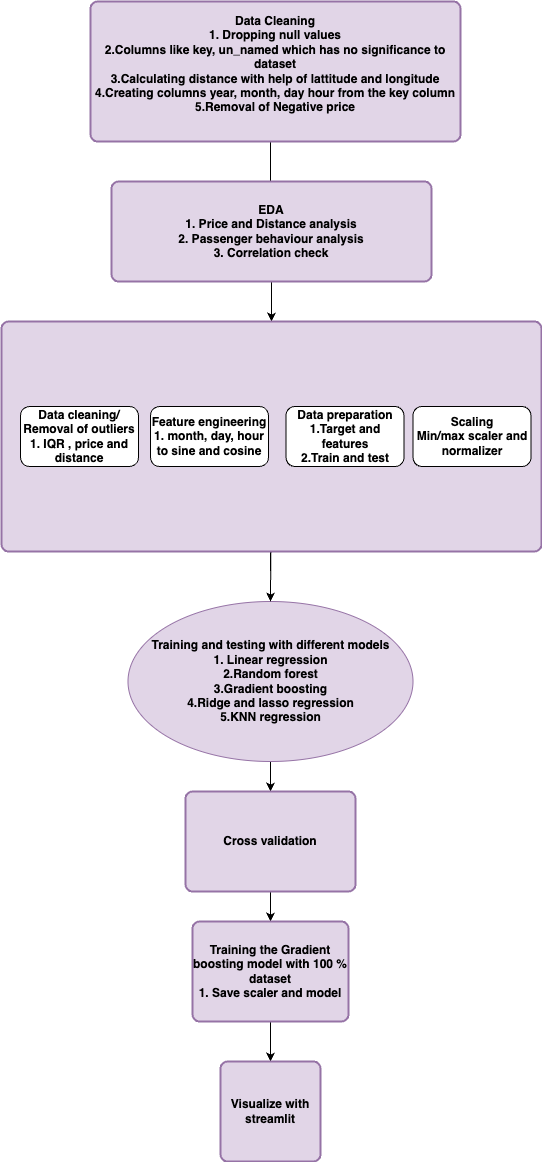

The diagram above was exported from draw.io. Its source (the exported page's mxGraphModel, read from the mxfile embedded in the PNG):
<mxGraphModel dx="651" dy="2043" grid="1" gridSize="10" guides="1" tooltips="1" connect="1" arrows="1" fold="1" page="1" pageScale="1" pageWidth="827" pageHeight="1169" math="0" shadow="0">
  <root>
    <mxCell id="0" />
    <mxCell id="1" parent="0" />
    <mxCell id="hrj_kB7MG1VmGwKVzGGh-57" value="" style="edgeStyle=orthogonalEdgeStyle;rounded=0;orthogonalLoop=1;jettySize=auto;html=1;" edge="1" parent="1" source="hrj_kB7MG1VmGwKVzGGh-1" target="hrj_kB7MG1VmGwKVzGGh-37">
      <mxGeometry relative="1" as="geometry" />
    </mxCell>
    <mxCell id="hrj_kB7MG1VmGwKVzGGh-1" value="&lt;b&gt;Training and testing with different models&lt;/b&gt;&lt;div&gt;&lt;b&gt;1. Linear regression&lt;/b&gt;&lt;/div&gt;&lt;div&gt;&lt;b&gt;2.Random forest&lt;/b&gt;&lt;/div&gt;&lt;div&gt;&lt;b&gt;3.Gradient boosting&lt;/b&gt;&lt;/div&gt;&lt;div&gt;&lt;b&gt;4.Ridge and lasso regression&lt;/b&gt;&lt;/div&gt;&lt;div&gt;&lt;b&gt;5.KNN regression&lt;/b&gt;&lt;/div&gt;" style="ellipse;whiteSpace=wrap;html=1;fillColor=#e1d5e7;strokeColor=#9673a6;" vertex="1" parent="1">
      <mxGeometry x="137.5" y="450" width="285" height="160" as="geometry" />
    </mxCell>
    <mxCell id="hrj_kB7MG1VmGwKVzGGh-55" value="" style="edgeStyle=orthogonalEdgeStyle;rounded=0;orthogonalLoop=1;jettySize=auto;html=1;" edge="1" parent="1">
      <mxGeometry relative="1" as="geometry">
        <mxPoint x="280" y="420" as="sourcePoint" />
        <mxPoint x="280" y="450" as="targetPoint" />
        <Array as="points">
          <mxPoint x="280" y="280" />
          <mxPoint x="281" y="280" />
        </Array>
      </mxGeometry>
    </mxCell>
    <mxCell id="hrj_kB7MG1VmGwKVzGGh-59" value="" style="edgeStyle=orthogonalEdgeStyle;rounded=0;orthogonalLoop=1;jettySize=auto;html=1;" edge="1" parent="1" source="hrj_kB7MG1VmGwKVzGGh-32">
      <mxGeometry relative="1" as="geometry">
        <mxPoint x="280" y="50" as="targetPoint" />
        <Array as="points">
          <mxPoint x="290" y="-10" />
          <mxPoint x="290" y="-10" />
        </Array>
      </mxGeometry>
    </mxCell>
    <mxCell id="hrj_kB7MG1VmGwKVzGGh-32" value="&lt;b&gt;Data Cleaning&lt;/b&gt;&lt;div&gt;&lt;b&gt;1. Dropping null values&lt;/b&gt;&lt;/div&gt;&lt;div&gt;&lt;b&gt;2.Columns like key, un_named which has no significance to dataset&lt;/b&gt;&lt;/div&gt;&lt;div&gt;&lt;b&gt;3.Calculating distance with help of lattitude and longitude&lt;/b&gt;&lt;/div&gt;&lt;div&gt;&lt;b&gt;4.Creating columns year, month, day hour from the key column&lt;/b&gt;&lt;/div&gt;&lt;div&gt;&lt;b&gt;5.Removal of Negative price&lt;/b&gt;&lt;/div&gt;&lt;div&gt;&lt;br&gt;&lt;/div&gt;" style="rounded=1;whiteSpace=wrap;html=1;absoluteArcSize=1;arcSize=14;strokeWidth=2;fillColor=#e1d5e7;strokeColor=#9673a6;" vertex="1" parent="1">
      <mxGeometry x="100" y="-150" width="370" height="140" as="geometry" />
    </mxCell>
    <mxCell id="hrj_kB7MG1VmGwKVzGGh-60" value="" style="edgeStyle=orthogonalEdgeStyle;rounded=0;orthogonalLoop=1;jettySize=auto;html=1;" edge="1" parent="1" source="hrj_kB7MG1VmGwKVzGGh-37" target="hrj_kB7MG1VmGwKVzGGh-38">
      <mxGeometry relative="1" as="geometry" />
    </mxCell>
    <mxCell id="hrj_kB7MG1VmGwKVzGGh-37" value="&lt;b&gt;Cross validation&lt;/b&gt;" style="rounded=1;whiteSpace=wrap;html=1;absoluteArcSize=1;arcSize=14;strokeWidth=2;fillColor=#e1d5e7;strokeColor=#9673a6;" vertex="1" parent="1">
      <mxGeometry x="195" y="640" width="170" height="100" as="geometry" />
    </mxCell>
    <mxCell id="hrj_kB7MG1VmGwKVzGGh-61" value="" style="edgeStyle=orthogonalEdgeStyle;rounded=0;orthogonalLoop=1;jettySize=auto;html=1;" edge="1" parent="1" source="hrj_kB7MG1VmGwKVzGGh-38" target="hrj_kB7MG1VmGwKVzGGh-39">
      <mxGeometry relative="1" as="geometry" />
    </mxCell>
    <mxCell id="hrj_kB7MG1VmGwKVzGGh-38" value="&lt;b&gt;Training the Gradient boosting model with 100 % dataset&lt;/b&gt;&lt;div&gt;&lt;b&gt;1. Save scaler and model&lt;/b&gt;&lt;/div&gt;" style="rounded=1;whiteSpace=wrap;html=1;absoluteArcSize=1;arcSize=14;strokeWidth=2;fillColor=#e1d5e7;strokeColor=#9673a6;" vertex="1" parent="1">
      <mxGeometry x="202" y="770" width="156" height="100" as="geometry" />
    </mxCell>
    <mxCell id="hrj_kB7MG1VmGwKVzGGh-39" value="&lt;b&gt;Visualize with streamlit&lt;/b&gt;" style="rounded=1;whiteSpace=wrap;html=1;absoluteArcSize=1;arcSize=14;strokeWidth=2;fillColor=#e1d5e7;strokeColor=#9673a6;" vertex="1" parent="1">
      <mxGeometry x="230" y="910" width="100" height="100" as="geometry" />
    </mxCell>
    <mxCell id="hrj_kB7MG1VmGwKVzGGh-69" style="edgeStyle=orthogonalEdgeStyle;rounded=0;orthogonalLoop=1;jettySize=auto;html=1;exitX=0.5;exitY=1;exitDx=0;exitDy=0;entryX=0.5;entryY=0;entryDx=0;entryDy=0;" edge="1" parent="1" source="hrj_kB7MG1VmGwKVzGGh-63" target="hrj_kB7MG1VmGwKVzGGh-64">
      <mxGeometry relative="1" as="geometry" />
    </mxCell>
    <mxCell id="hrj_kB7MG1VmGwKVzGGh-63" value="&lt;b&gt;EDA&lt;/b&gt;&lt;div&gt;&lt;b&gt;1. Price and Distance analysis&lt;/b&gt;&lt;/div&gt;&lt;div&gt;&lt;b&gt;2. Passenger behaviour analysis&lt;/b&gt;&lt;/div&gt;&lt;div&gt;&lt;b&gt;3. Correlation check&lt;/b&gt;&lt;/div&gt;" style="rounded=1;whiteSpace=wrap;html=1;absoluteArcSize=1;arcSize=14;strokeWidth=2;fillColor=#e1d5e7;strokeColor=#9673a6;" vertex="1" parent="1">
      <mxGeometry x="121" y="30" width="320" height="100" as="geometry" />
    </mxCell>
    <mxCell id="hrj_kB7MG1VmGwKVzGGh-64" value="" style="rounded=1;whiteSpace=wrap;html=1;absoluteArcSize=1;arcSize=14;strokeWidth=2;fillColor=#e1d5e7;strokeColor=#9673a6;" vertex="1" parent="1">
      <mxGeometry x="11" y="170" width="540" height="230" as="geometry" />
    </mxCell>
    <mxCell id="hrj_kB7MG1VmGwKVzGGh-65" value="&lt;b&gt;Data cleaning/ Removal of outliers&lt;/b&gt;&lt;div&gt;&lt;b&gt;1. IQR , price and distance&lt;/b&gt;&lt;/div&gt;" style="rounded=1;whiteSpace=wrap;html=1;" vertex="1" parent="1">
      <mxGeometry x="30" y="255" width="118" height="60" as="geometry" />
    </mxCell>
    <mxCell id="hrj_kB7MG1VmGwKVzGGh-66" value="&lt;b&gt;Feature engineering&lt;/b&gt;&lt;div&gt;&lt;b&gt;1. month, day, hour to sine and cosine&lt;/b&gt;&lt;/div&gt;" style="rounded=1;whiteSpace=wrap;html=1;" vertex="1" parent="1">
      <mxGeometry x="160" y="255" width="118" height="60" as="geometry" />
    </mxCell>
    <mxCell id="hrj_kB7MG1VmGwKVzGGh-67" value="&lt;b&gt;Data preparation&lt;/b&gt;&lt;div&gt;&lt;b&gt;1.Target and features&lt;/b&gt;&lt;/div&gt;&lt;div&gt;&lt;b&gt;2.Train and test&lt;/b&gt;&lt;/div&gt;" style="rounded=1;whiteSpace=wrap;html=1;" vertex="1" parent="1">
      <mxGeometry x="295.5" y="255" width="118" height="60" as="geometry" />
    </mxCell>
    <mxCell id="hrj_kB7MG1VmGwKVzGGh-68" value="&lt;b&gt;Scaling&lt;br&gt;Min/max scaler and normalizer&lt;/b&gt;" style="rounded=1;whiteSpace=wrap;html=1;" vertex="1" parent="1">
      <mxGeometry x="422.5" y="255" width="118" height="60" as="geometry" />
    </mxCell>
  </root>
</mxGraphModel>